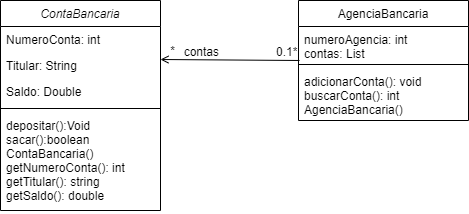

The diagram above was exported from draw.io. Its source (the exported page's mxGraphModel, read from the mxfile embedded in the PNG):
<mxGraphModel dx="880" dy="438" grid="1" gridSize="10" guides="1" tooltips="1" connect="1" arrows="1" fold="1" page="1" pageScale="1" pageWidth="827" pageHeight="1169" math="0" shadow="0">
  <root>
    <mxCell id="WIyWlLk6GJQsqaUBKTNV-0" />
    <mxCell id="WIyWlLk6GJQsqaUBKTNV-1" parent="WIyWlLk6GJQsqaUBKTNV-0" />
    <mxCell id="zkfFHV4jXpPFQw0GAbJ--0" value="ContaBancaria" style="swimlane;fontStyle=2;align=center;verticalAlign=top;childLayout=stackLayout;horizontal=1;startSize=26;horizontalStack=0;resizeParent=1;resizeLast=0;collapsible=1;marginBottom=0;rounded=0;shadow=0;strokeWidth=1;" parent="WIyWlLk6GJQsqaUBKTNV-1" vertex="1">
      <mxGeometry x="210" y="120" width="160" height="210" as="geometry">
        <mxRectangle x="230" y="140" width="160" height="26" as="alternateBounds" />
      </mxGeometry>
    </mxCell>
    <mxCell id="zkfFHV4jXpPFQw0GAbJ--1" value="NumeroConta: int" style="text;align=left;verticalAlign=top;spacingLeft=4;spacingRight=4;overflow=hidden;rotatable=0;points=[[0,0.5],[1,0.5]];portConstraint=eastwest;" parent="zkfFHV4jXpPFQw0GAbJ--0" vertex="1">
      <mxGeometry y="26" width="160" height="26" as="geometry" />
    </mxCell>
    <mxCell id="zkfFHV4jXpPFQw0GAbJ--2" value="Titular: String" style="text;align=left;verticalAlign=top;spacingLeft=4;spacingRight=4;overflow=hidden;rotatable=0;points=[[0,0.5],[1,0.5]];portConstraint=eastwest;rounded=0;shadow=0;html=0;" parent="zkfFHV4jXpPFQw0GAbJ--0" vertex="1">
      <mxGeometry y="52" width="160" height="26" as="geometry" />
    </mxCell>
    <mxCell id="zkfFHV4jXpPFQw0GAbJ--3" value="Saldo: Double" style="text;align=left;verticalAlign=top;spacingLeft=4;spacingRight=4;overflow=hidden;rotatable=0;points=[[0,0.5],[1,0.5]];portConstraint=eastwest;rounded=0;shadow=0;html=0;" parent="zkfFHV4jXpPFQw0GAbJ--0" vertex="1">
      <mxGeometry y="78" width="160" height="26" as="geometry" />
    </mxCell>
    <mxCell id="zkfFHV4jXpPFQw0GAbJ--4" value="" style="line;html=1;strokeWidth=1;align=left;verticalAlign=middle;spacingTop=-1;spacingLeft=3;spacingRight=3;rotatable=0;labelPosition=right;points=[];portConstraint=eastwest;" parent="zkfFHV4jXpPFQw0GAbJ--0" vertex="1">
      <mxGeometry y="104" width="160" height="8" as="geometry" />
    </mxCell>
    <mxCell id="zkfFHV4jXpPFQw0GAbJ--5" value="depositar():Void&#10;sacar():boolean&#10;ContaBancaria() &#10;getNumeroConta(): int&#10;getTitular(): string&#10;getSaldo(): double" style="text;align=left;verticalAlign=top;spacingLeft=4;spacingRight=4;overflow=hidden;rotatable=0;points=[[0,0.5],[1,0.5]];portConstraint=eastwest;" parent="zkfFHV4jXpPFQw0GAbJ--0" vertex="1">
      <mxGeometry y="112" width="160" height="98" as="geometry" />
    </mxCell>
    <mxCell id="zkfFHV4jXpPFQw0GAbJ--17" value="AgenciaBancaria" style="swimlane;fontStyle=0;align=center;verticalAlign=top;childLayout=stackLayout;horizontal=1;startSize=26;horizontalStack=0;resizeParent=1;resizeLast=0;collapsible=1;marginBottom=0;rounded=0;shadow=0;strokeWidth=1;" parent="WIyWlLk6GJQsqaUBKTNV-1" vertex="1">
      <mxGeometry x="508" y="120" width="170" height="120" as="geometry">
        <mxRectangle x="550" y="140" width="160" height="26" as="alternateBounds" />
      </mxGeometry>
    </mxCell>
    <mxCell id="zkfFHV4jXpPFQw0GAbJ--18" value=" numeroAgencia: int &#10;contas: List" style="text;align=left;verticalAlign=top;spacingLeft=4;spacingRight=4;overflow=hidden;rotatable=0;points=[[0,0.5],[1,0.5]];portConstraint=eastwest;" parent="zkfFHV4jXpPFQw0GAbJ--17" vertex="1">
      <mxGeometry y="26" width="170" height="34" as="geometry" />
    </mxCell>
    <mxCell id="zkfFHV4jXpPFQw0GAbJ--23" value="" style="line;html=1;strokeWidth=1;align=left;verticalAlign=middle;spacingTop=-1;spacingLeft=3;spacingRight=3;rotatable=0;labelPosition=right;points=[];portConstraint=eastwest;" parent="zkfFHV4jXpPFQw0GAbJ--17" vertex="1">
      <mxGeometry y="60" width="170" height="8" as="geometry" />
    </mxCell>
    <mxCell id="zkfFHV4jXpPFQw0GAbJ--25" value="adicionarConta(): void&#10;buscarConta(): int&#10;AgenciaBancaria()" style="text;align=left;verticalAlign=top;spacingLeft=4;spacingRight=4;overflow=hidden;rotatable=0;points=[[0,0.5],[1,0.5]];portConstraint=eastwest;" parent="zkfFHV4jXpPFQw0GAbJ--17" vertex="1">
      <mxGeometry y="68" width="170" height="52" as="geometry" />
    </mxCell>
    <mxCell id="zkfFHV4jXpPFQw0GAbJ--26" value="" style="endArrow=open;shadow=0;strokeWidth=1;rounded=0;endFill=1;edgeStyle=elbowEdgeStyle;elbow=vertical;exitX=0.006;exitY=1.029;exitDx=0;exitDy=0;exitPerimeter=0;" parent="WIyWlLk6GJQsqaUBKTNV-1" edge="1">
      <mxGeometry x="0.5" y="41" relative="1" as="geometry">
        <mxPoint x="509.02" y="179.986" as="sourcePoint" />
        <mxPoint x="370" y="179" as="targetPoint" />
        <mxPoint x="-40" y="32" as="offset" />
        <Array as="points" />
      </mxGeometry>
    </mxCell>
    <mxCell id="zkfFHV4jXpPFQw0GAbJ--27" value="0.1*" style="resizable=0;align=left;verticalAlign=bottom;labelBackgroundColor=none;fontSize=12;" parent="zkfFHV4jXpPFQw0GAbJ--26" connectable="0" vertex="1">
      <mxGeometry x="-1" relative="1" as="geometry">
        <mxPoint x="-25" as="offset" />
      </mxGeometry>
    </mxCell>
    <mxCell id="zkfFHV4jXpPFQw0GAbJ--28" value="contas" style="resizable=0;align=right;verticalAlign=bottom;labelBackgroundColor=none;fontSize=12;" parent="zkfFHV4jXpPFQw0GAbJ--26" connectable="0" vertex="1">
      <mxGeometry x="1" relative="1" as="geometry">
        <mxPoint x="60" y="1" as="offset" />
      </mxGeometry>
    </mxCell>
    <mxCell id="xwbXNB5JA0rHb4s7-MgW-2" value="*" style="resizable=0;align=right;verticalAlign=bottom;labelBackgroundColor=none;fontSize=12;" connectable="0" vertex="1" parent="WIyWlLk6GJQsqaUBKTNV-1">
      <mxGeometry x="410" y="219" as="geometry">
        <mxPoint x="-24" y="-40" as="offset" />
      </mxGeometry>
    </mxCell>
  </root>
</mxGraphModel>